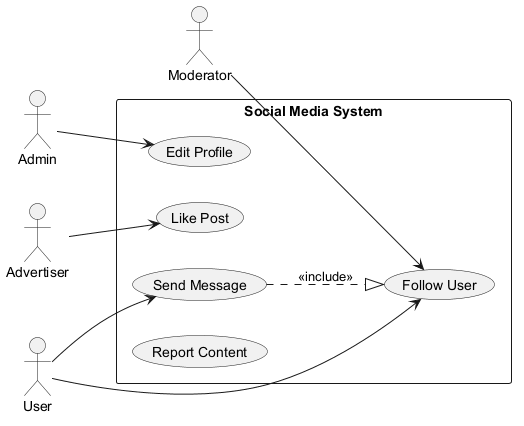

The diagram above was rendered by PlantUML. Its source (embedded in the PNG):
@startuml
skinparam backgroundColor #FFFFFF
skinparam classBackgroundColor #F3E5F5
skinparam classBorderColor #6A1B9A
left to right direction
actor "Moderator" as M
actor "Admin" as A
actor "Advertiser" as A1
actor "User" as U
rectangle "Social Media System" {
  usecase "Like Post" as UC_LikePost
  usecase "Edit Profile" as UC_EditProfile
  usecase "Send Message" as UC_SendMessage
  usecase "Report Content" as UC_ReportContent
  usecase "Follow User" as UC_FollowUser
}
M --> UC_FollowUser
A --> UC_EditProfile
A1 --> UC_LikePost
U --> UC_SendMessage
U --> UC_FollowUser
UC_SendMessage ..|> UC_FollowUser : <<include>>
@enduml